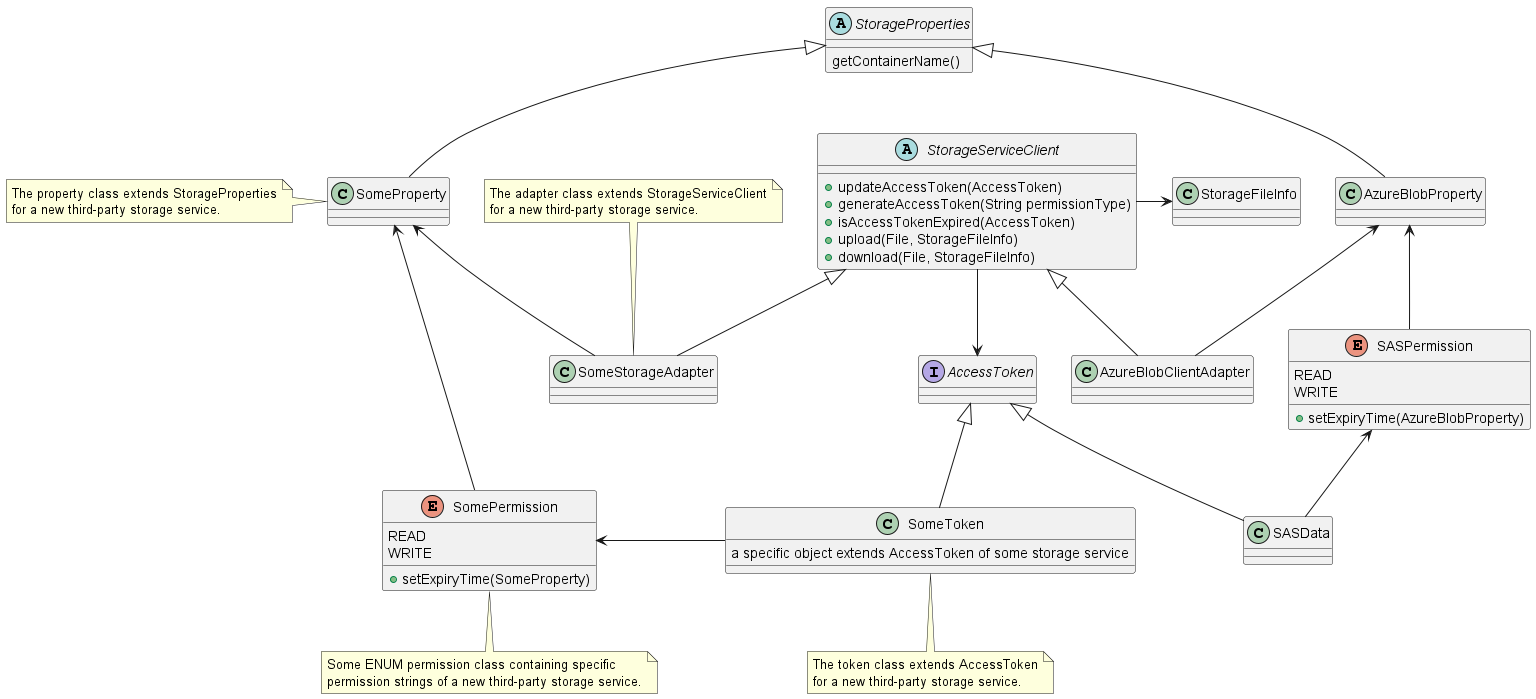

The diagram above was rendered by PlantUML. Its source (embedded in the PNG):
@startuml

interface AccessToken
abstract class StorageProperties {
getContainerName()
}
abstract class StorageServiceClient {
+updateAccessToken(AccessToken)
+generateAccessToken(String permissionType)
+isAccessTokenExpired(AccessToken)
+upload(File, StorageFileInfo)
+download(File, StorageFileInfo)
}
class StorageFileInfo

class AzureBlobClientAdapter
class AzureBlobProperty
class SASData
enum SASPermission {
READ
WRITE
+setExpiryTime(AzureBlobProperty)
}

class SomeStorageAdapter
class SomeProperty
class SomeToken {
a specific object extends AccessToken of some storage service
}
enum SomePermission {
READ
WRITE
+setExpiryTime(SomeProperty)
}

note top of SomeStorageAdapter
  The adapter class extends StorageServiceClient
  for a new third-party storage service.
end note

note left of SomeProperty
  The property class extends StorageProperties
  for a new third-party storage service.
end note

note bottom of SomeToken
  The token class extends AccessToken
  for a new third-party storage service.
end note

note bottom of SomePermission
  Some ENUM permission class containing specific
  permission strings of a new third-party storage service.
end note

StorageServiceClient --> AccessToken
StorageServiceClient -> StorageFileInfo

StorageServiceClient <|-- AzureBlobClientAdapter
AccessToken <|-- SASData
SASPermission <-- SASData
AzureBlobProperty <-- SASPermission
AzureBlobProperty <-- AzureBlobClientAdapter
StorageProperties <|-- AzureBlobProperty

StorageServiceClient <|-- SomeStorageAdapter
AccessToken <|-- SomeToken
SomePermission <- SomeToken
SomeProperty <-- SomePermission
SomeProperty <-- SomeStorageAdapter
StorageProperties <|-- SomeProperty

@enduml